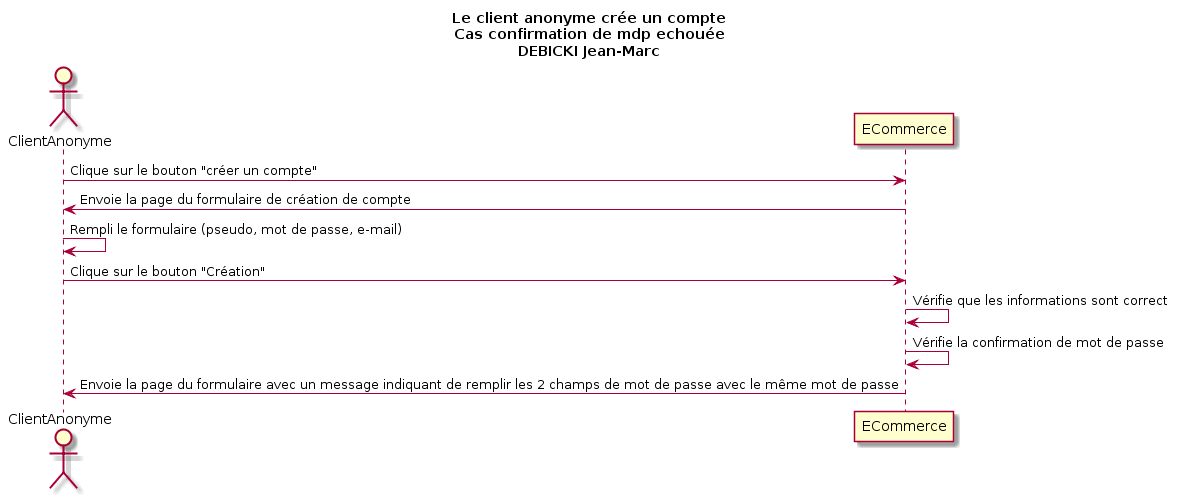

The diagram above was rendered by PlantUML. Its source (embedded in the PNG):
@startuml
Title Le client anonyme crée un compte\nCas confirmation de mdp echouée\nDEBICKI Jean-Marc

Actor ClientAnonyme as v
participant ECommerce as a

v -> a : Clique sur le bouton "créer un compte"
v <- a : Envoie la page du formulaire de création de compte
v -> v : Rempli le formulaire (pseudo, mot de passe, e-mail) 
v -> a : Clique sur le bouton "Création"
a -> a : Vérifie que les informations sont correct
a -> a : Vérifie la confirmation de mot de passe
v <- a : Envoie la page du formulaire avec un message indiquant de remplir les 2 champs de mot de passe avec le même mot de passe
@enduml